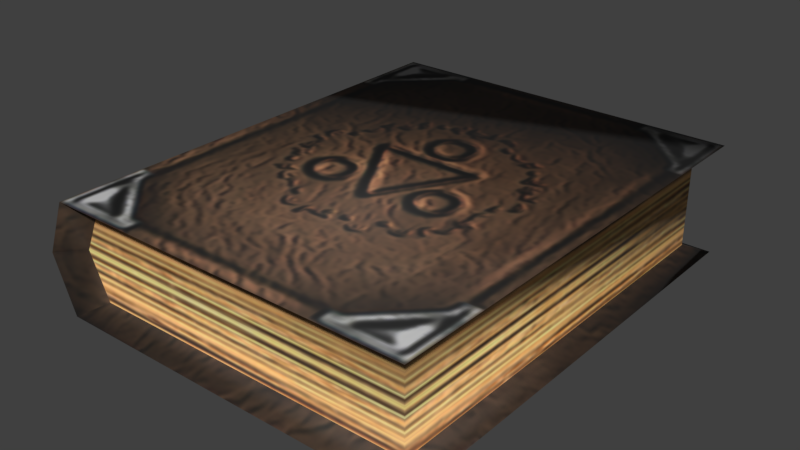 # Source: grimoire_1.blend  (saved by Blender 5.2.45; exported with 4.5.12 LTS)
import bpy
from mathutils import Matrix  # noqa: F401  (used for matrix-valued properties, if any)

bpy.ops.wm.read_factory_settings(use_empty=True)
scene = bpy.context.scene
scene.name = 'Scene'

# ---- collections
col_collection_1 = bpy.data.collections.new('Collection 1'); scene.collection.children.link(col_collection_1)
col_collection_2 = bpy.data.collections.new('Collection 2'); scene.collection.children.link(col_collection_2)
col_collection_3 = bpy.data.collections.new('Collection 3'); scene.collection.children.link(col_collection_3)
col_collection_4 = bpy.data.collections.new('Collection 4'); scene.collection.children.link(col_collection_4)
col_collection_5 = bpy.data.collections.new('Collection 5'); scene.collection.children.link(col_collection_5)
col_collection_6 = bpy.data.collections.new('Collection 6'); scene.collection.children.link(col_collection_6)
col_collection_7 = bpy.data.collections.new('Collection 7'); scene.collection.children.link(col_collection_7)
col_collection_8 = bpy.data.collections.new('Collection 8'); scene.collection.children.link(col_collection_8)
col_collection_9 = bpy.data.collections.new('Collection 9'); scene.collection.children.link(col_collection_9)
col_collection_10 = bpy.data.collections.new('Collection 10'); scene.collection.children.link(col_collection_10)
col_collection_11 = bpy.data.collections.new('Collection 11'); scene.collection.children.link(col_collection_11)
col_collection_12 = bpy.data.collections.new('Collection 12'); scene.collection.children.link(col_collection_12)
col_collection_13 = bpy.data.collections.new('Collection 13'); scene.collection.children.link(col_collection_13)
col_collection_14 = bpy.data.collections.new('Collection 14'); scene.collection.children.link(col_collection_14)
col_collection_20 = bpy.data.collections.new('Collection 20'); scene.collection.children.link(col_collection_20)

# ---- images (referenced by path relative to the original .blend; pixels are not part of the script)
import os
ASSET_DIR = os.environ.get("B2B_ASSET_DIR", "")  # directory of the original .blend (textures are referenced by path, not embedded)
HERE = os.path.dirname(os.path.abspath(__file__))  # packed textures are extracted next to this script under _unpacked/

def load_image(name, relpath, width, height, colorspace="sRGB"):
    """Load a texture the original file referenced (path relative to the .blend, or extracted next to this script)."""
    p = next((c for c in (os.path.join(HERE, relpath), os.path.join(ASSET_DIR, relpath)) if relpath and os.path.exists(c)), "")
    if p:
        img = bpy.data.images.load(p, check_existing=True)
        img.name = name
    else:  # same state as the original file: an image datablock whose file is absent (Cycles renders it pink)
        img = bpy.data.images.new(name, width, height)
        img.source = "FILE"
        img.filepath = "//" + (relpath or name)
    img.colorspace_settings.name = colorspace
    return img
img_tex_grimoire_1 = load_image('tex_grimoire_1', '_unpacked/tex_grimoire_1.e3226967.png', 512, 512, 'sRGB')

# ---- materials (node trees are filled in below, after node groups)
mat_mat_grimoire_1 = bpy.data.materials.new('mat_grimoire_1')
mat_mat_grimoire_1.alpha_threshold = 0.0
mat_mat_grimoire_1.use_backface_culling_lightprobe_volume = False
mat_mat_grimoire_1.use_transparent_shadow = False
mat_mat_grimoire_1.roughness = 0.5
mat_mat_grimoire_1.specular_intensity = 0.0

# ---- material node trees
mat_mat_grimoire_1.use_nodes = True; mat_mat_grimoire_1.node_tree.nodes.clear()
_N = mat_mat_grimoire_1.node_tree.nodes; _L = mat_mat_grimoire_1.node_tree.links
n0 = _N.new('ShaderNodeOutputMaterial'); n0.name = 'Material Output'; n0.location = (0, 0)
n1 = _N.new('ShaderNodeBsdfPrincipled'); n1.name = 'Principled BSDF'; n1.location = (0, 0)
n1.inputs[2].default_value = 0.75
n1.inputs[10].default_value = 0.005
n2 = _N.new('ShaderNodeTexImage'); n2.name = 'Image Texture'; n2.location = (0, 0)
n2.image = img_tex_grimoire_1
_L.new(n2.outputs[0], n1.inputs[0])
_L.new(n1.outputs[0], n0.inputs[0])
n0.is_active_output = True

# ---- world
world_world = bpy.data.worlds.new('World'); scene.world = world_world
world_world.use_nodes = True; world_world.node_tree.nodes.clear()
_N = world_world.node_tree.nodes; _L = world_world.node_tree.links
n0 = _N.new('ShaderNodeOutputWorld'); n0.name = 'World Output'; n0.location = (280, 0)
n1 = _N.new('ShaderNodeBackground'); n1.name = 'Background'; n1.location = (0, 0)
n1.inputs[0].default_value = (0.05088, 0.05088, 0.05088, 1.0)
n2 = _N.new('NodeFrame'); n2.name = 'Frame'; n2.location = (0, 0)
n2.label = 'Versioning: Use Nodes was removed'
n2.width = 160
n0.parent = n2
n1.parent = n2
_L.new(n1.outputs[0], n0.inputs[0])
n0.is_active_output = True
world_world.color = (0.05088, 0.05088, 0.05088)
world_world.use_sun_shadow = False
world_world.sun_shadow_jitter_overblur = 0.0
world_world.cycles.sampling_method = 'MANUAL'

# ---- meshes
me_grimoire_1 = bpy.data.meshes.new('grimoire_1')
me_grimoire_1.from_pydata([(-0.06468, -0.08624, -0.0207), (-0.06468, 0.08624, -0.0207), (0.0733, -0.08624, -0.0207), (0.0733, 0.08624, -0.0207), (-0.05792, 0.07762, -0.01677), (0.06626, 0.07762, -0.01677), (0.06626, -0.07762, -0.01677), (-0.05792, -0.07762, -0.01677), (-0.06468, -0.08624, 0.0207), (-0.06468, 0.08624, 0.0207), (0.0733, -0.08624, 0.0207), (0.0733, 0.08624, 0.0207), (-0.0733, -0.08624, -2.763e-08), (-0.0733, 0.08624, -2.763e-08), (-0.06569, -0.07762, -2.615e-08), (-0.06569, 0.07762, -2.615e-08), (-0.05792, 0.07762, 0.01677), (0.06626, 0.07762, 0.01677), (0.06626, 0.07762, -4.551e-10), (0.06626, -0.07762, 0.01677), (0.06626, -0.07762, -4.55e-10), (-0.05792, -0.07762, 0.01677)], [], [(0, 14, 12), (3, 0, 1), (1, 5, 3), (12, 1, 0), (20, 7, 6), (18, 6, 5), (4, 18, 5), (1, 15, 4), (0, 6, 7), (3, 6, 2), (14, 8, 12), (8, 11, 9), (17, 9, 11), (9, 12, 8), (21, 20, 19), (19, 18, 17), (16, 18, 15), (9, 15, 13), (8, 19, 10), (19, 11, 10), (0, 7, 14), (3, 2, 0), (1, 4, 5), (12, 13, 1), (20, 14, 7), (18, 20, 6), (4, 15, 18), (1, 13, 15), (0, 2, 6), (3, 5, 6), (14, 21, 8), (8, 10, 11), (17, 16, 9), (9, 13, 12), (21, 14, 20), (19, 20, 18), (16, 17, 18), (9, 16, 15), (8, 21, 19), (19, 17, 11)])
me_grimoire_1.polygons.foreach_set('use_smooth', [True] * 40)
_uv = me_grimoire_1.uv_layers.new(name='UV_bake')
_uv.uv.foreach_set('vector', [0.5638, 0.8824, 0.5013, 0.9059, 0.5013, 0.8733, 0.9643, 0.3941, 0.5638, 0.8824, 0.5698, 0.3893, 0.5698, 0.3893, 0.9445, 0.3667, 0.9643, 0.3941, 0.5013, 0.8733, 0.5698, 0.3893, 0.5638, 0.8824, 0.3204, 0.1623, 0.03307, 0.08864, 0.3204, 0.08864, 0.6796, 0.1623, 0.3204, 0.08864, 0.6796, 0.08864, 0.9669, 0.08864, 0.6796, 0.1623, 0.6796, 0.08864, 0.5698, 0.3893, 0.5013, 0.3628, 0.5608, 0.3523, 0.5638, 0.8824, 0.9378, 0.9141, 0.5828, 0.9097, 0.9643, 0.3941, 0.9816, 0.8628, 0.9583, 0.8872, 0.5013, 0.9059, 0.4388, 0.8824, 0.5013, 0.8733, 0.4388, 0.8824, 0.03831, 0.3941, 0.4328, 0.3893, 0.05811, 0.3667, 0.4328, 0.3893, 0.03831, 0.3941, 0.4328, 0.3893, 0.5013, 0.8733, 0.4388, 0.8824, 0.03307, 0.2361, 0.3204, 0.1623, 0.3204, 0.2361, 0.3204, 0.2361, 0.6796, 0.1623, 0.6796, 0.2361, 0.9669, 0.2361, 0.6796, 0.1623, 0.9849, 0.1623, 0.4328, 0.3893, 0.5013, 0.3628, 0.5013, 0.3985, 0.4388, 0.8824, 0.06479, 0.9141, 0.04432, 0.8872, 0.02096, 0.8628, 0.03831, 0.3941, 0.04432, 0.8872, 0.5638, 0.8824, 0.5553, 0.916, 0.5013, 0.9059, 0.9643, 0.3941, 0.9583, 0.8872, 0.5638, 0.8824, 0.5698, 0.3893, 0.5894, 0.3624, 0.9445, 0.3667, 0.5013, 0.8733, 0.5013, 0.3985, 0.5698, 0.3893, 0.3204, 0.1623, 0.01511, 0.1623, 0.03307, 0.08864, 0.6796, 0.1623, 0.3204, 0.1623, 0.3204, 0.08864, 0.9669, 0.08864, 0.9849, 0.1623, 0.6796, 0.1623, 0.5698, 0.3893, 0.5013, 0.3985, 0.5013, 0.3628, 0.5638, 0.8824, 0.9583, 0.8872, 0.9378, 0.9141, 0.9643, 0.3941, 0.987, 0.419, 0.9816, 0.8628, 0.5013, 0.9059, 0.4473, 0.916, 0.4388, 0.8824, 0.4388, 0.8824, 0.04432, 0.8872, 0.03831, 0.3941, 0.05811, 0.3667, 0.4132, 0.3624, 0.4328, 0.3893, 0.4328, 0.3893, 0.5013, 0.3985, 0.5013, 0.8733, 0.03307, 0.2361, 0.01511, 0.1623, 0.3204, 0.1623, 0.3204, 0.2361, 0.3204, 0.1623, 0.6796, 0.1623, 0.9669, 0.2361, 0.6796, 0.2361, 0.6796, 0.1623, 0.4328, 0.3893, 0.4418, 0.3523, 0.5013, 0.3628, 0.4388, 0.8824, 0.4198, 0.9097, 0.06479, 0.9141, 0.02096, 0.8628, 0.01555, 0.419, 0.03831, 0.3941])
me_grimoire_1.materials.append(mat_mat_grimoire_1)
me_grimoire_1.use_remesh_preserve_volume = False
me_grimoire_1.use_remesh_preserve_attributes = False
me_grimoire_1.use_mirror_vertex_groups = False
me_grimoire_1.update()

# ---- objects
ob_grimoire_1 = bpy.data.objects.new('grimoire_1', me_grimoire_1)

# ---- transforms, parenting, visibility, modifiers, constraints
ob_grimoire_1.location = (0.0, 0.0, 0.005795)
ob_grimoire_1.lineart.crease_threshold = 0.0

# ---- collection membership
col_collection_14.objects.link(ob_grimoire_1)

# ---- scene / render settings (as saved in the file)
scene.frame_start = 1; scene.frame_end = 250; scene.frame_set(1)
scene.render.engine = 'BLENDER_EEVEE_NEXT'
scene.render.resolution_percentage = 50
scene.render.dither_intensity = 0.0
scene.render.film_transparent = True
scene.render.bake_type = 'DISPLACEMENT'
scene.render.bake_bias = 0.0
scene.render.bake_samples = 0
scene.cycles.use_denoising = False
scene.cycles.samples = 128
scene.cycles.sampling_pattern = 'TABULATED_SOBOL'
scene.cycles.use_adaptive_sampling = False
scene.cycles.use_light_tree = False
scene.eevee.fast_gi_thickness_near = 0.1
scene.eevee.fast_gi_thickness_far = 0.0
scene.view_settings.view_transform = 'Standard'
bpy.context.view_layer.update()

# ---- added for rendering (the .blend has no active camera and no usable light): camera, sun
cam_auto = bpy.data.cameras.new('AutoCamera')
cam_auto.lens = 50.0
cam_auto.sensor_width = 36.0
cam_auto.clip_end = 1000.0
ob_auto_camera = bpy.data.objects.new('AutoCamera', cam_auto)
scene.collection.objects.link(ob_auto_camera)
ob_auto_camera.location = (0.212916, -0.255499, 0.176128)
ob_auto_camera.rotation_euler = (1.09748, -7.21219e-08, 0.694738)
scene.camera = ob_auto_camera
light_auto_sun = bpy.data.lights.new('AutoSun', 'SUN')
light_auto_sun.energy = 3.0
light_auto_sun.angle = 0.0523599
ob_auto_sun = bpy.data.objects.new('AutoSun', light_auto_sun)
scene.collection.objects.link(ob_auto_sun)
ob_auto_sun.rotation_euler = (0.872665, 0.174533, 0.523599)
bpy.context.view_layer.update()
